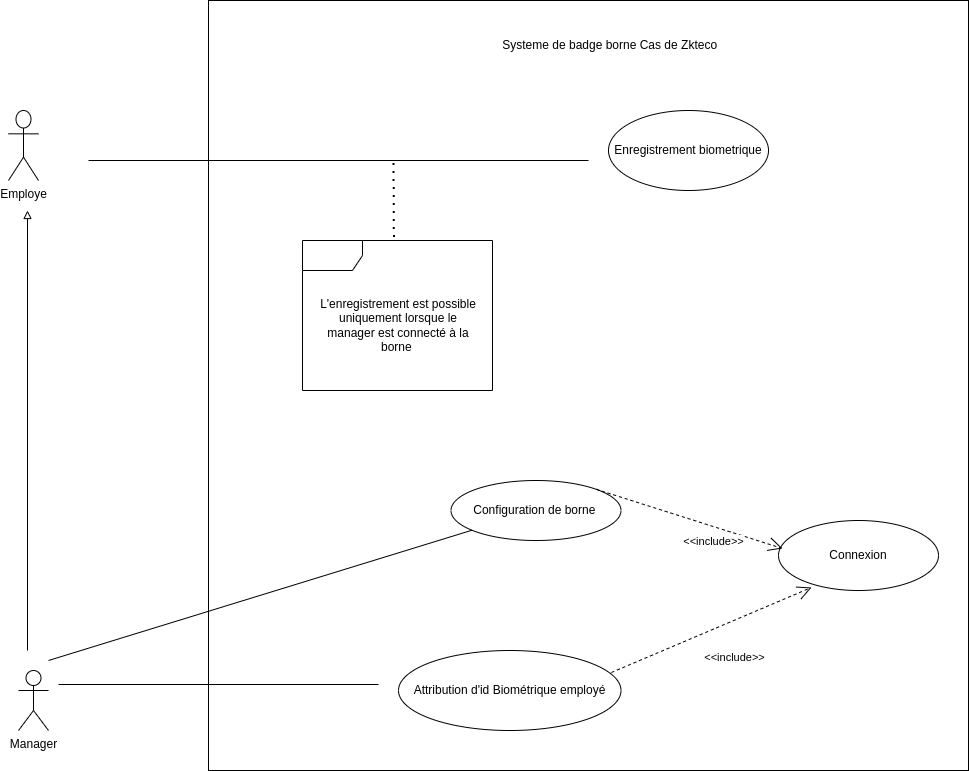

The diagram above was exported from draw.io. Its source (the exported page's mxGraphModel, read from the mxfile embedded in the PNG):
<mxGraphModel dx="1114" dy="629" grid="1" gridSize="10" guides="1" tooltips="1" connect="1" arrows="1" fold="1" page="1" pageScale="1" pageWidth="827" pageHeight="1169" math="0" shadow="0">
  <root>
    <mxCell id="0" />
    <mxCell id="1" parent="0" />
    <mxCell id="Inq0PDaf1gPy_pH2uE6g-1" value="Employe" style="shape=umlActor;verticalLabelPosition=bottom;verticalAlign=top;html=1;outlineConnect=0;" parent="1" vertex="1">
      <mxGeometry x="120" y="310" width="30" height="70" as="geometry" />
    </mxCell>
    <mxCell id="Inq0PDaf1gPy_pH2uE6g-2" value="Manager" style="shape=umlActor;verticalLabelPosition=bottom;verticalAlign=top;html=1;outlineConnect=0;" parent="1" vertex="1">
      <mxGeometry x="130" y="870" width="30" height="60" as="geometry" />
    </mxCell>
    <mxCell id="Inq0PDaf1gPy_pH2uE6g-4" value="" style="rounded=0;whiteSpace=wrap;html=1;" parent="1" vertex="1">
      <mxGeometry x="320" y="200" width="760" height="770" as="geometry" />
    </mxCell>
    <mxCell id="Inq0PDaf1gPy_pH2uE6g-6" value="Systeme de badge borne Cas de Zkteco&amp;nbsp;&amp;nbsp;" style="text;html=1;strokeColor=none;fillColor=none;align=center;verticalAlign=middle;whiteSpace=wrap;rounded=0;" parent="1" vertex="1">
      <mxGeometry x="600" y="230" width="250" height="30" as="geometry" />
    </mxCell>
    <mxCell id="Inq0PDaf1gPy_pH2uE6g-7" value="" style="endArrow=block;html=1;rounded=0;endFill=0;" parent="1" edge="1">
      <mxGeometry width="50" height="50" relative="1" as="geometry">
        <mxPoint x="139" y="850" as="sourcePoint" />
        <mxPoint x="139" y="410" as="targetPoint" />
      </mxGeometry>
    </mxCell>
    <mxCell id="Inq0PDaf1gPy_pH2uE6g-8" value="Configuration de borne&amp;nbsp;" style="ellipse;whiteSpace=wrap;html=1;" parent="1" vertex="1">
      <mxGeometry x="562.5" y="680" width="170" height="60" as="geometry" />
    </mxCell>
    <mxCell id="Inq0PDaf1gPy_pH2uE6g-11" value="Attribution d'id Biométrique employé" style="ellipse;whiteSpace=wrap;html=1;" parent="1" vertex="1">
      <mxGeometry x="510" y="850" width="222.5" height="80" as="geometry" />
    </mxCell>
    <mxCell id="Inq0PDaf1gPy_pH2uE6g-13" value="Enregistrement biometrique" style="ellipse;whiteSpace=wrap;html=1;" parent="1" vertex="1">
      <mxGeometry x="720" y="310" width="160" height="80" as="geometry" />
    </mxCell>
    <mxCell id="Inq0PDaf1gPy_pH2uE6g-14" value="Connexion" style="ellipse;whiteSpace=wrap;html=1;" parent="1" vertex="1">
      <mxGeometry x="890" y="720" width="160" height="70" as="geometry" />
    </mxCell>
    <mxCell id="ULKNT4EHCY64KucKdGll-2" value="" style="endArrow=open;endFill=1;endSize=12;html=1;rounded=0;exitX=0.957;exitY=0.275;exitDx=0;exitDy=0;exitPerimeter=0;entryX=0.206;entryY=0.957;entryDx=0;entryDy=0;entryPerimeter=0;dashed=1;" edge="1" parent="1" source="Inq0PDaf1gPy_pH2uE6g-11" target="Inq0PDaf1gPy_pH2uE6g-14">
      <mxGeometry width="160" relative="1" as="geometry">
        <mxPoint x="740" y="760" as="sourcePoint" />
        <mxPoint x="900" y="760" as="targetPoint" />
      </mxGeometry>
    </mxCell>
    <mxCell id="ULKNT4EHCY64KucKdGll-3" value="&amp;lt;&amp;lt;include&amp;gt;&amp;gt;" style="edgeLabel;html=1;align=center;verticalAlign=middle;resizable=0;points=[];" vertex="1" connectable="0" parent="ULKNT4EHCY64KucKdGll-2">
      <mxGeometry x="-0.059" y="1" relative="1" as="geometry">
        <mxPoint x="29" y="25" as="offset" />
      </mxGeometry>
    </mxCell>
    <mxCell id="ULKNT4EHCY64KucKdGll-4" value="" style="line;strokeWidth=1;fillColor=none;align=left;verticalAlign=middle;spacingTop=-1;spacingLeft=3;spacingRight=3;rotatable=0;labelPosition=right;points=[];portConstraint=eastwest;strokeColor=inherit;" vertex="1" parent="1">
      <mxGeometry x="170" y="880" width="320" height="8" as="geometry" />
    </mxCell>
    <mxCell id="ULKNT4EHCY64KucKdGll-6" value="" style="endArrow=none;html=1;rounded=0;" edge="1" parent="1" target="Inq0PDaf1gPy_pH2uE6g-8">
      <mxGeometry width="50" height="50" relative="1" as="geometry">
        <mxPoint x="160" y="860" as="sourcePoint" />
        <mxPoint x="536.25" y="760" as="targetPoint" />
      </mxGeometry>
    </mxCell>
    <mxCell id="ULKNT4EHCY64KucKdGll-7" value="" style="line;strokeWidth=1;fillColor=none;align=left;verticalAlign=middle;spacingTop=-1;spacingLeft=3;spacingRight=3;rotatable=0;labelPosition=right;points=[];portConstraint=eastwest;strokeColor=inherit;" vertex="1" parent="1">
      <mxGeometry x="200" y="356" width="500" height="8" as="geometry" />
    </mxCell>
    <mxCell id="ULKNT4EHCY64KucKdGll-10" value="" style="shape=umlFrame;whiteSpace=wrap;html=1;pointerEvents=0;" vertex="1" parent="1">
      <mxGeometry x="414" y="440" width="190" height="150" as="geometry" />
    </mxCell>
    <mxCell id="ULKNT4EHCY64KucKdGll-13" value="" style="endArrow=none;dashed=1;html=1;dashPattern=1 3;strokeWidth=2;rounded=0;entryX=0.61;entryY=0.625;entryDx=0;entryDy=0;entryPerimeter=0;exitX=0.481;exitY=-0.023;exitDx=0;exitDy=0;exitPerimeter=0;" edge="1" parent="1" source="ULKNT4EHCY64KucKdGll-10" target="ULKNT4EHCY64KucKdGll-7">
      <mxGeometry width="50" height="50" relative="1" as="geometry">
        <mxPoint x="520" y="420" as="sourcePoint" />
        <mxPoint x="570" y="370" as="targetPoint" />
      </mxGeometry>
    </mxCell>
    <mxCell id="ULKNT4EHCY64KucKdGll-14" value="L'enregistrement est possible uniquement lorsque le manager est connecté à la borne&amp;nbsp;" style="text;html=1;strokeColor=none;fillColor=none;align=center;verticalAlign=middle;whiteSpace=wrap;rounded=0;" vertex="1" parent="1">
      <mxGeometry x="430" y="470" width="160" height="110" as="geometry" />
    </mxCell>
    <mxCell id="ULKNT4EHCY64KucKdGll-15" value="" style="endArrow=open;endFill=1;endSize=12;html=1;rounded=0;exitX=1;exitY=0;exitDx=0;exitDy=0;entryX=0.025;entryY=0.4;entryDx=0;entryDy=0;entryPerimeter=0;dashed=1;" edge="1" parent="1" source="Inq0PDaf1gPy_pH2uE6g-8" target="Inq0PDaf1gPy_pH2uE6g-14">
      <mxGeometry width="160" relative="1" as="geometry">
        <mxPoint x="705" y="715" as="sourcePoint" />
        <mxPoint x="895" y="530" as="targetPoint" />
      </mxGeometry>
    </mxCell>
    <mxCell id="ULKNT4EHCY64KucKdGll-16" value="&amp;lt;&amp;lt;include&amp;gt;&amp;gt;" style="edgeLabel;html=1;align=center;verticalAlign=middle;resizable=0;points=[];" vertex="1" connectable="0" parent="ULKNT4EHCY64KucKdGll-15">
      <mxGeometry x="-0.059" y="1" relative="1" as="geometry">
        <mxPoint x="29" y="25" as="offset" />
      </mxGeometry>
    </mxCell>
  </root>
</mxGraphModel>